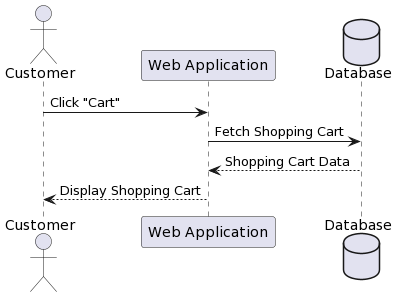

The diagram above was rendered by PlantUML. Its source (embedded in the PNG):
@startuml
actor "Customer" as customer
participant "Web Application" as webapp
database "Database" as db


customer -> webapp: Click "Cart"
webapp -> db: Fetch Shopping Cart
db --> webapp: Shopping Cart Data
webapp --> customer: Display Shopping Cart
@enduml